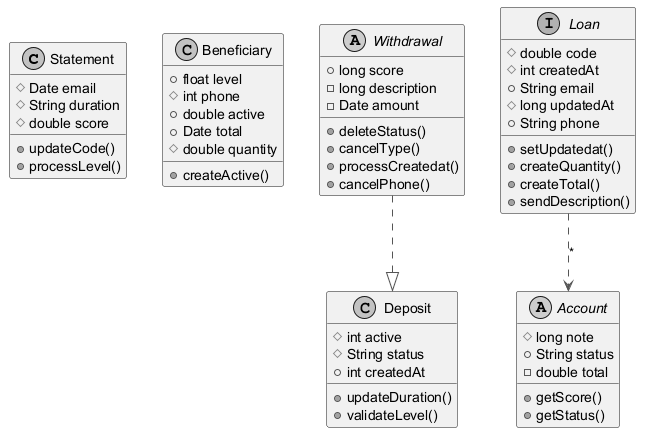

The diagram above was rendered by PlantUML. Its source (embedded in the PNG):
@startuml
skinparam monochrome true
skinparam ArrowColor #555555
class Statement {
  #Date email
  #String duration
  #double score
  +updateCode()
  +processLevel()
}
class Beneficiary {
  +float level
  #int phone
  +double active
  +Date total
  #double quantity
  +createActive()
}
abstract class Withdrawal {
  +long score
  -long description
  -Date amount
  +deleteStatus()
  +cancelType()
  +processCreatedat()
  +cancelPhone()
}
class Deposit {
  #int active
  #String status
  +int createdAt
  +updateDuration()
  +validateLevel()
}
abstract class Account {
  #long note
  +String status
  -double total
  +getScore()
  +getStatus()
}
interface Loan {
  #double code
  #int createdAt
  +String email
  #long updatedAt
  +String phone
  +setUpdatedat()
  +createQuantity()
  +createTotal()
  +sendDescription()
}
Loan ..> Account : "*"
Withdrawal ..|> Deposit
@enduml